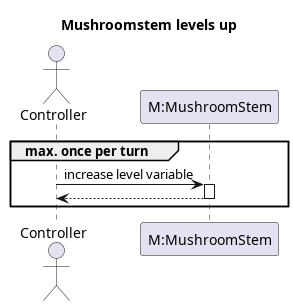

The diagram above was rendered by PlantUML. Its source (embedded in the PNG):
@startuml levelUp
title Mushroomstem levels up

actor Controller
participant "M:MushroomStem" as M

group max. once per turn
Controller -> M: increase level variable
activate M

M --> Controller
deactivate M
end


@enduml